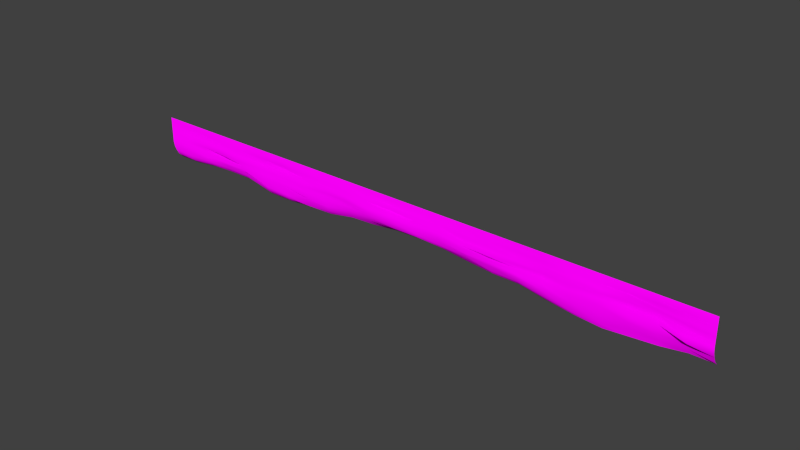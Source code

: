 # Source: architecture_divider_upper_earth_3.blend  (saved by Blender 2.70.0; exported with 4.5.12 LTS)
import bpy
from mathutils import Matrix  # noqa: F401  (used for matrix-valued properties, if any)

bpy.ops.wm.read_factory_settings(use_empty=True)
scene = bpy.context.scene
scene.name = 'Scene'

# ---- collections
col_collection_1 = bpy.data.collections.new('Collection 1'); scene.collection.children.link(col_collection_1)

# ---- images (referenced by path relative to the original .blend; pixels are not part of the script)
import os
ASSET_DIR = os.environ.get("B2B_ASSET_DIR", "")  # directory of the original .blend (textures are referenced by path, not embedded)
HERE = os.path.dirname(os.path.abspath(__file__))  # packed textures are extracted next to this script under _unpacked/

def load_image(name, relpath, width, height, colorspace="sRGB"):
    """Load a texture the original file referenced (path relative to the .blend, or extracted next to this script)."""
    p = next((c for c in (os.path.join(HERE, relpath), os.path.join(ASSET_DIR, relpath)) if relpath and os.path.exists(c)), "")
    if p:
        img = bpy.data.images.load(p, check_existing=True)
        img.name = name
    else:  # same state as the original file: an image datablock whose file is absent (Cycles renders it pink)
        img = bpy.data.images.new(name, width, height)
        img.source = "FILE"
        img.filepath = "//" + (relpath or name)
    img.colorspace_settings.name = colorspace
    return img
img_divider_stone_1_diffuse_jpg = load_image('divider_stone_1_diffuse.jpg', 'Texturen/divider_stone_1_diffuse.jpg', 1024, 1024, 'sRGB')
img_divider_stone_1_normal_jpg = load_image('divider_stone_1_normal.jpg', 'Texturen/divider_stone_1_normal.jpg', 1024, 1024, 'sRGB')

# ---- materials (node trees are filled in below, after node groups)
mat_architecture_divider_upper_earth_3_stone_1 = bpy.data.materials.new('architecture_divider_upper_earth_3_stone_1')
mat_architecture_divider_upper_earth_3_stone_1.alpha_threshold = 0.0
mat_architecture_divider_upper_earth_3_stone_1.roughness = 0.5
mat_architecture_divider_upper_earth_3_stone_1.line_color = (0.0, 0.0, 0.0, 1.0)

# ---- material node trees
mat_architecture_divider_upper_earth_3_stone_1.use_nodes = True; mat_architecture_divider_upper_earth_3_stone_1.node_tree.nodes.clear()
_N = mat_architecture_divider_upper_earth_3_stone_1.node_tree.nodes; _L = mat_architecture_divider_upper_earth_3_stone_1.node_tree.links
n0 = _N.new('ShaderNodeOutputMaterial'); n0.name = 'Material Output'; n0.location = (300, 300)
n1 = _N.new('ShaderNodeBsdfDiffuse'); n1.name = 'Diffuse BSDF'; n1.location = (10, 300)
n2 = _N.new('ShaderNodeTexCoord'); n2.name = 'Texture Coordinate'; n2.location = (-748, 320)
n3 = _N.new('ShaderNodeTexImage'); n3.name = 'Image Texture'; n3.location = (-505, 308)
n3.width = 140
n3.image = img_divider_stone_1_diffuse_jpg
n4 = _N.new('ShaderNodeTexImage'); n4.name = 'Image Texture.001'; n4.location = (-506, 80)
n4.width = 140
n4.image = img_divider_stone_1_normal_jpg
n5 = _N.new('ShaderNodeNormalMap'); n5.name = 'Normal Map'; n5.location = (-242, 95)
_L.new(n1.outputs[0], n0.inputs[0])
_L.new(n2.outputs[2], n3.inputs[0])
_L.new(n2.outputs[2], n4.inputs[0])
_L.new(n3.outputs[0], n1.inputs[0])
_L.new(n4.outputs[0], n5.inputs[1])
_L.new(n5.outputs[0], n1.inputs[2])
n0.is_active_output = True

# ---- world
world_world = bpy.data.worlds.new('World'); scene.world = world_world
world_world.color = (0.05088, 0.05088, 0.05088)
world_world.use_sun_shadow = False
world_world.sun_shadow_jitter_overblur = 0.0
world_world.cycles.sampling_method = 'MANUAL'
world_world.cycles.sample_map_resolution = 256

# ---- meshes
me_plane_005 = bpy.data.meshes.new('Plane.005')
me_plane_005.from_pydata([(-35.77, 0.0, -1.0), (31.73, 0.0, -1.0), (-35.77, 1.1, -5.2), (31.73, 1.1, -5.2), (-35.77, 0.0, -3.0), (20.89, 8.643e-07, -0.993), (31.73, 0.0, -3.0), (20.89, 1.1, -6.072), (20.89, 0.02336, -2.545), (-35.77, 0.0, -2.0), (26.37, 0.08831, -0.9465), (31.73, 0.3, -4.1), (-30.33, 1.1, -4.897), (-35.77, 0.3, -4.1), (-30.44, 0.1061, -0.8775), (31.73, 0.0, -2.0), (26.4, 1.1, -5.617), (20.87, 0.5902, -4.436), (20.89, -0.04245, -1.879), (-30.33, 0.1641, -2.813), (26.4, 0.3485, -2.547), (26.38, 0.391, -4.075), (-30.47, 0.3362, -3.998), (-30.33, -0.008251, -1.81), (26.4, 0.2389, -1.7), (-35.77, 0.0, -1.5), (29.0, 0.1544, -0.9027), (31.73, 0.6, -4.7), (-33.14, 1.1, -5.2), (-35.77, 0.6, -4.7), (-33.2, 0.08118, -0.9473), (31.73, 0.0, -1.5), (29.14, 1.104, -5.2), (20.89, 0.7035, -5.389), (20.89, -0.005591, -1.488), (-33.14, -2.351e-05, -3.002), (23.58, 0.3589, -2.518), (-35.77, 0.0, -2.5), (23.49, 0.07176, -0.9197), (31.73, 0.1, -3.6), (-27.41, 1.1, -4.745), (-35.77, 0.1, -3.6), (-27.34, -0.01588, -1.047), (31.73, 0.0, -2.5), (23.58, 1.1, -5.845), (20.89, 0.1527, -3.263), (20.89, 0.03021, -2.045), (-27.41, 0.4807, -2.785), (28.97, 0.1265, -3.069), (26.4, 0.7844, -4.871), (26.47, 0.3915, -3.102), (23.63, 0.3232, -3.939), (29.06, 0.5994, -4.059), (-30.03, 0.5395, -4.338), (-30.33, 0.05715, -3.348), (-33.14, 0.2631, -4.139), (-27.23, 0.5478, -3.764), (-30.33, 0.1003, -2.31), (-30.28, 0.03986, -1.487), (-33.18, 0.009637, -1.985), (-27.23, 0.0285, -1.726), (26.4, 0.3648, -2.045), (26.4, 0.2043, -1.396), (23.58, 0.126, -1.545), (29.14, 0.2433, -2.0), (29.14, 0.7324, -4.535), (-27.29, 0.605, -4.121), (-27.3, 0.006605, -2.336), (29.14, 0.34, -2.5), (23.58, 0.7514, -4.842), (23.58, 0.1059, -3.088), (29.0, 0.05295, -3.583), (-32.99, 0.4082, -4.647), (-33.14, 0.1713, -3.557), (-27.41, 0.163, -3.267), (-33.14, 0.005573, -2.5), (-33.28, 0.0315, -1.418), (-27.41, 0.02103, -1.364), (23.58, 0.3387, -2.045), (23.58, 0.1566, -1.045), (29.14, 0.1389, -1.5), (-35.77, 0.0, -0.5), (31.73, 0.0, -0.5), (20.79, 0.02667, -0.4538), (26.4, 0.008155, -0.5), (-30.33, 8.941e-07, -0.4942), (29.23, -0.02769, -0.4565), (-33.14, 8.941e-07, -0.5), (23.58, 8.941e-07, -0.4235), (-27.41, 8.941e-07, -0.4917), (-35.77, 0.0, 0.0), (31.73, 0.0, 0.0), (20.89, -2.98e-08, 0.0), (26.4, -2.98e-08, 0.0), (-30.33, -2.98e-08, 0.0), (29.14, -2.98e-08, 0.0), (-33.14, -2.98e-08, 0.0), (23.58, 0.0, 0.0), (-27.41, -2.98e-08, 0.0), (-2.985, 1.1, -4.176), (-2.953, 0.1613, -0.9959), (-2.985, 0.02863, -2.517), (-2.913, 0.3784, -3.569), (-2.902, 0.2523, -1.663), (-2.928, 0.5945, -3.788), (-2.935, -0.0007327, -2.075), (-2.985, 0.1544, -2.976), (-2.985, -0.001174, -1.311), (-3.035, 0.07897, -0.4624), (-2.985, -2.98e-08, 0.0), (8.955, 1.1, -4.848), (8.97, -0.003969, -1.013), (8.955, 0.3286, -2.738), (8.98, 0.4664, -3.707), (8.996, 0.09512, -1.91), (8.88, 0.02, -0.4654), (8.955, -2.98e-08, 0.0), (8.983, 0.6108, -4.297), (8.98, 0.01716, -2.476), (8.955, 0.24, -3.27), (8.955, 0.0563, -1.497), (-14.84, 0.5783, -4.926), (-14.85, -0.04214, -2.517), (-14.92, 0.1064, -3.626), (-14.92, -0.003824, -1.5), (-14.92, 1.1, -5.276), (-14.88, -0.01191, -1.039), (-14.92, 0.02441, -3.021), (-14.81, 0.3972, -3.953), (-14.8, -0.05758, -1.936), (-14.95, 0.006668, -0.4885), (-14.92, -2.98e-08, 0.0), (-20.79, 0.5701, -4.858), (-20.81, 0.1886, -2.403), (-20.89, 0.204, -3.468), (-20.89, 0.1705, -1.461), (-20.89, 1.1, -5.485), (-20.84, 0.05574, -1.037), (-20.89, 0.2674, -3.0), (-20.75, 0.4203, -4.456), (-20.75, 0.1827, -1.826), (-20.91, 0.03396, -0.4942), (-20.89, -2.98e-08, 0.0), (-8.883, 0.614, -4.009), (-8.893, 0.04097, -2.285), (-8.955, 0.3448, -3.057), (-8.955, 0.01093, -1.479), (-8.955, 1.1, -4.649), (-8.915, -0.009923, -1.028), (-8.955, 0.2646, -2.708), (-8.859, 0.4379, -3.552), (-8.851, 0.0194, -1.874), (-8.992, 0.01, -0.4827), (-8.955, -2.98e-08, 0.0), (2.985, 1.106, -4.214), (3.009, -0.005954, -0.8605), (2.985, 0.1192, -2.546), (3.034, 0.3943, -3.503), (3.047, -0.02438, -1.67), (2.923, 0.01667, -0.4164), (2.985, 0.0, 0.0), (3.028, 0.6178, -3.877), (3.022, 0.03949, -2.092), (2.985, 0.3431, -3.005), (2.985, -0.004707, -1.25), (14.92, 1.1, -5.428), (14.93, 0.1048, -0.9947), (14.92, 0.4196, -2.802), (14.93, 0.359, -4.152), (14.95, 0.2655, -1.8), (14.84, 0.05303, -0.4589), (14.92, -2.98e-08, 0.0), (14.94, 0.6189, -4.871), (14.94, 0.342, -2.314), (14.92, 0.2679, -3.419), (14.92, 0.1961, -1.458), (11.94, 1.1, -4.879), (11.95, 0.1478, -1.01), (11.94, 0.264, -2.795), (11.95, 0.4126, -3.829), (11.97, 0.1048, -1.92), (11.86, 0.09877, -0.4625), (11.94, 0.0, 0.0), (11.96, 0.6149, -4.337), (11.96, 0.2525, -2.411), (11.94, 0.1272, -3.324), (11.94, 0.2352, -1.488), (17.91, 1.1, -5.845), (17.91, -0.0009916, -0.9464), (17.91, 0.02345, -2.796), (17.9, 0.3457, -4.212), (17.92, -0.04371, -1.805), (17.82, 0.025, -0.452), (17.91, -2.98e-08, 0.0), (17.92, 0.623, -5.31), (17.92, 0.02418, -2.312), (17.91, 0.09524, -3.371), (17.91, -0.005444, -1.419), (5.97, 1.1, -4.578), (5.989, 0.09473, -1.016), (5.97, 0.02557, -2.754), (6.007, 0.3679, -3.46), (6.022, 0.1916, -1.929), (5.901, 0.03981, -0.4683), (5.97, -2.98e-08, 0.0), (6.006, 0.6067, -3.876), (6.001, 0.005222, -2.394), (5.97, 0.1254, -3.174), (5.97, 0.08022, -1.495), (1.907e-06, 1.1, -4.1), (0.02753, -0.006946, -0.9247), (1.907e-06, 0.02397, -2.562), (0.06035, 0.3738, -3.547), (0.07255, -0.05128, -1.662), (-0.056, 0.015, -0.4638), (1.907e-06, -2.98e-08, 0.0), (0.05006, 0.5986, -3.759), (0.04346, -0.012, -2.094), (1.907e-06, 0.1013, -3.062), (1.907e-06, -0.00456, -1.279), (-5.905, 0.5905, -3.867), (-5.914, -0.02405, -2.29), (-5.97, 0.1034, -2.998), (-5.97, -0.004266, -1.448), (-5.97, 1.1, -4.514), (-5.934, -0.008931, -1.022), (-5.97, 0.02415, -2.664), (-5.886, 0.3831, -3.458), (-5.877, -0.0538, -1.866), (-6.013, 0.01167, -0.4798), (-5.97, -2.98e-08, 0.0), (-11.86, 0.5823, -4.561), (-11.87, 0.2043, -2.435), (-11.94, 0.2267, -3.337), (-11.94, 0.07095, -1.496), (-11.94, 1.1, -5.198), (-11.9, 0.0006936, -1.036), (-11.94, 0.2647, -2.801), (-11.83, 0.4008, -4.023), (-11.83, 0.06285, -1.893), (-11.97, 0.008335, -0.4856), (-11.94, -2.98e-08, 0.0), (-17.82, 0.5899, -4.948), (-17.83, 0.2836, -2.518), (-17.91, 0.3503, -3.547), (-17.91, 0.3485, -1.46), (-17.91, 1.1, -5.503), (-17.86, 0.04155, -0.998), (-17.91, 0.2673, -3.203), (-17.78, 0.4593, -4.543), (-17.77, 0.1968, -1.741), (-17.93, 0.01836, -0.4784), (-17.9, 0.0, 0.0), (-24.19, 0.5661, -4.174), (-24.2, -0.06023, -2.334), (-24.3, 0.1095, -3.265), (-24.3, -0.003382, -1.488), (-24.3, 1.1, -4.745), (-24.24, -0.01489, -1.006), (-24.3, 0.02467, -2.759), (-24.14, 0.4112, -3.65), (-24.14, -0.06137, -1.731), (-24.31, 0.001668, -0.4764), (-24.3, -2.98e-08, 0.0)], [], [(65, 32, 3, 27), (194, 187, 7, 33), (195, 189, 8, 46), (68, 48, 6, 43), (69, 44, 16, 49), (70, 51, 21, 50), (71, 52, 11, 39), (72, 28, 12, 53), (73, 55, 22, 54), (196, 190, 17, 45), (75, 35, 19, 57), (76, 59, 23, 58), (197, 191, 18, 34), (78, 36, 20, 61), (79, 63, 24, 62), (80, 64, 15, 31), (49, 16, 32, 65), (21, 49, 65, 52), (52, 65, 27, 11), (53, 12, 40, 66), (22, 53, 66, 56), (190, 194, 33, 17), (57, 19, 47, 67), (23, 57, 67, 60), (191, 195, 46, 18), (61, 20, 48, 68), (24, 61, 68, 64), (64, 68, 43, 15), (33, 7, 44, 69), (17, 33, 69, 51), (51, 69, 49, 21), (45, 17, 51, 70), (8, 45, 70, 36), (36, 70, 50, 20), (50, 21, 52, 71), (20, 50, 71, 48), (48, 71, 39, 6), (29, 2, 28, 72), (13, 29, 72, 55), (55, 72, 53, 22), (41, 13, 55, 73), (4, 41, 73, 35), (35, 73, 54, 19), (54, 22, 56, 74), (19, 54, 74, 47), (189, 196, 45, 8), (37, 4, 35, 75), (9, 37, 75, 59), (59, 75, 57, 23), (25, 9, 59, 76), (0, 25, 76, 30), (30, 76, 58, 14), (58, 23, 60, 77), (14, 58, 77, 42), (188, 197, 34, 5), (46, 8, 36, 78), (18, 46, 78, 63), (63, 78, 61, 24), (34, 18, 63, 79), (5, 34, 79, 38), (38, 79, 62, 10), (62, 24, 64, 80), (10, 62, 80, 26), (26, 80, 31, 1), (42, 89, 85, 14), (10, 84, 88, 38), (14, 85, 87, 30), (26, 86, 84, 10), (258, 262, 89, 42), (38, 88, 83, 5), (30, 87, 81, 0), (1, 82, 86, 26), (89, 98, 94, 85), (84, 93, 97, 88), (85, 94, 96, 87), (86, 95, 93, 84), (262, 263, 98, 89), (88, 97, 92, 83), (87, 96, 90, 81), (82, 91, 95, 86), (220, 224, 99, 104), (221, 226, 101, 105), (222, 227, 102, 106), (223, 228, 103, 107), (227, 220, 104, 102), (228, 221, 105, 103), (226, 222, 106, 101), (225, 223, 107, 100), (210, 214, 108, 100), (214, 215, 109, 108), (205, 198, 110, 117), (206, 200, 112, 118), (207, 201, 113, 119), (208, 202, 114, 120), (201, 205, 117, 113), (202, 206, 118, 114), (200, 207, 119, 112), (199, 208, 120, 111), (177, 181, 115, 111), (181, 182, 116, 115), (236, 240, 130, 126), (240, 241, 131, 130), (242, 246, 125, 121), (243, 248, 127, 122), (244, 249, 128, 123), (245, 250, 129, 124), (249, 242, 121, 128), (250, 243, 122, 129), (248, 244, 123, 127), (247, 245, 124, 126), (247, 251, 141, 137), (251, 252, 142, 141), (253, 257, 136, 132), (254, 259, 138, 133), (255, 260, 139, 134), (256, 261, 140, 135), (260, 253, 132, 139), (261, 254, 133, 140), (259, 255, 134, 138), (258, 256, 135, 137), (231, 235, 147, 143), (232, 237, 149, 144), (233, 238, 150, 145), (234, 239, 151, 146), (238, 231, 143, 150), (239, 232, 144, 151), (237, 233, 145, 149), (236, 234, 146, 148), (225, 229, 152, 148), (229, 230, 153, 152), (199, 203, 159, 155), (203, 204, 160, 159), (216, 209, 154, 161), (217, 211, 156, 162), (218, 212, 157, 163), (219, 213, 158, 164), (212, 216, 161, 157), (213, 217, 162, 158), (211, 218, 163, 156), (210, 219, 164, 155), (183, 176, 165, 172), (184, 178, 167, 173), (185, 179, 168, 174), (186, 180, 169, 175), (179, 183, 172, 168), (180, 184, 173, 169), (178, 185, 174, 167), (177, 186, 175, 166), (188, 192, 170, 166), (192, 193, 171, 170), (166, 170, 181, 177), (170, 171, 182, 181), (117, 110, 176, 183), (118, 112, 178, 184), (119, 113, 179, 185), (120, 114, 180, 186), (113, 117, 183, 179), (114, 118, 184, 180), (112, 119, 185, 178), (111, 120, 186, 177), (172, 165, 187, 194), (173, 167, 189, 195), (174, 168, 190, 196), (175, 169, 191, 197), (168, 172, 194, 190), (169, 173, 195, 191), (167, 174, 196, 189), (166, 175, 197, 188), (5, 83, 192, 188), (83, 92, 193, 192), (161, 154, 198, 205), (162, 156, 200, 206), (163, 157, 201, 207), (164, 158, 202, 208), (157, 161, 205, 201), (158, 162, 206, 202), (156, 163, 207, 200), (155, 164, 208, 199), (111, 115, 203, 199), (115, 116, 204, 203), (155, 159, 214, 210), (159, 160, 215, 214), (104, 99, 209, 216), (105, 101, 211, 217), (106, 102, 212, 218), (107, 103, 213, 219), (102, 104, 216, 212), (103, 105, 217, 213), (101, 106, 218, 211), (100, 107, 219, 210), (143, 147, 224, 220), (144, 149, 226, 221), (145, 150, 227, 222), (146, 151, 228, 223), (150, 143, 220, 227), (151, 144, 221, 228), (149, 145, 222, 226), (148, 146, 223, 225), (100, 108, 229, 225), (108, 109, 230, 229), (148, 152, 240, 236), (152, 153, 241, 240), (121, 125, 235, 231), (122, 127, 237, 232), (123, 128, 238, 233), (124, 129, 239, 234), (128, 121, 231, 238), (129, 122, 232, 239), (127, 123, 233, 237), (126, 124, 234, 236), (132, 136, 246, 242), (133, 138, 248, 243), (134, 139, 249, 244), (135, 140, 250, 245), (139, 132, 242, 249), (140, 133, 243, 250), (138, 134, 244, 248), (137, 135, 245, 247), (126, 130, 251, 247), (130, 131, 252, 251), (137, 141, 262, 258), (141, 142, 263, 262), (66, 40, 257, 253), (67, 47, 259, 254), (74, 56, 260, 255), (77, 60, 261, 256), (56, 66, 253, 260), (60, 67, 254, 261), (47, 74, 255, 259), (42, 77, 256, 258)])
me_plane_005.polygons.foreach_set('use_smooth', [True] * 230)
_uv = me_plane_005.uv_layers.new(name='UVMap')
_uv.uv.foreach_set('vector', [5.557, 0.6001, 5.558, 0.665, 5.779, 0.6619, 5.778, 0.6015, 4.595, 0.6561, 4.594, 0.7173, 4.849, 0.7335, 4.849, 0.6659, 4.594, 0.3938, 4.594, 0.4351, 4.85, 0.4132, 4.85, 0.37, 5.553, 0.4041, 5.541, 0.4551, 5.774, 0.4458, 5.774, 0.4028, 5.079, 0.6228, 5.08, 0.714, 5.323, 0.694, 5.323, 0.6244, 5.079, 0.4631, 5.084, 0.5376, 5.321, 0.5469, 5.327, 0.4618, 5.544, 0.4985, 5.55, 0.5586, 5.776, 0.5444, 5.774, 0.4981, 0.2366, 0.593, 0.2244, 0.6683, 0.4656, 0.6466, 0.4912, 0.5779, 0.2257, 0.498, 0.225, 0.5481, 0.453, 0.5431, 0.4669, 0.4826, 4.594, 0.4849, 4.593, 0.5595, 4.848, 0.5837, 4.85, 0.4762, 0.2266, 0.4054, 0.2262, 0.4483, 0.4688, 0.4359, 0.4692, 0.3912, 0.2147, 0.3126, 0.2234, 0.3613, 0.4687, 0.347, 0.4721, 0.3189, 4.593, 0.3169, 4.594, 0.3501, 4.849, 0.3544, 4.849, 0.3207, 5.08, 0.371, 5.08, 0.4107, 5.321, 0.4137, 5.32, 0.3702, 5.079, 0.2828, 5.079, 0.3251, 5.32, 0.3386, 5.32, 0.3125, 5.553, 0.3182, 5.553, 0.3613, 5.773, 0.3602, 5.773, 0.3175, 5.323, 0.6244, 5.323, 0.694, 5.558, 0.665, 5.557, 0.6001, 5.321, 0.5469, 5.323, 0.6244, 5.557, 0.6001, 5.55, 0.5586, 5.55, 0.5586, 5.557, 0.6001, 5.778, 0.6015, 5.776, 0.5444, 0.4912, 0.5779, 0.4656, 0.6466, 0.7167, 0.6372, 0.7266, 0.5692, 0.453, 0.5431, 0.4912, 0.5779, 0.7266, 0.5692, 0.7312, 0.5387, 4.593, 0.5595, 4.595, 0.6561, 4.849, 0.6659, 4.848, 0.5837, 0.4692, 0.3912, 0.4688, 0.4359, 0.7155, 0.4384, 0.7258, 0.3858, 0.4687, 0.347, 0.4692, 0.3912, 0.7258, 0.3858, 0.7319, 0.3349, 4.594, 0.3501, 4.594, 0.3938, 4.85, 0.37, 4.849, 0.3544, 5.32, 0.3702, 5.321, 0.4137, 5.541, 0.4551, 5.553, 0.4041, 5.32, 0.3386, 5.32, 0.3702, 5.553, 0.4041, 5.553, 0.3613, 5.553, 0.3613, 5.553, 0.4041, 5.774, 0.4028, 5.773, 0.3602, 4.849, 0.6659, 4.849, 0.7335, 5.08, 0.714, 5.079, 0.6228, 4.848, 0.5837, 4.849, 0.6659, 5.079, 0.6228, 5.084, 0.5376, 5.084, 0.5376, 5.079, 0.6228, 5.323, 0.6244, 5.321, 0.5469, 4.85, 0.4762, 4.848, 0.5837, 5.084, 0.5376, 5.079, 0.4631, 4.85, 0.4132, 4.85, 0.4762, 5.079, 0.4631, 5.08, 0.4107, 5.08, 0.4107, 5.079, 0.4631, 5.327, 0.4618, 5.321, 0.4137, 5.327, 0.4618, 5.321, 0.5469, 5.55, 0.5586, 5.544, 0.4985, 5.321, 0.4137, 5.327, 0.4618, 5.544, 0.4985, 5.541, 0.4551, 5.541, 0.4551, 5.544, 0.4985, 5.774, 0.4981, 5.774, 0.4458, -0.0003912, 0.6022, -0.001847, 0.6629, 0.2244, 0.6683, 0.2366, 0.593, 2.065e-05, 0.5448, -0.0003912, 0.6022, 0.2366, 0.593, 0.225, 0.5481, 0.225, 0.5481, 0.2366, 0.593, 0.4912, 0.5779, 0.453, 0.5431, 7.042e-05, 0.4988, 2.065e-05, 0.5448, 0.225, 0.5481, 0.2257, 0.498, 0.0004632, 0.4469, 7.042e-05, 0.4988, 0.2257, 0.498, 0.2262, 0.4483, 0.2262, 0.4483, 0.2257, 0.498, 0.4669, 0.4826, 0.4688, 0.4359, 0.4669, 0.4826, 0.453, 0.5431, 0.7312, 0.5387, 0.716, 0.486, 0.4688, 0.4359, 0.4669, 0.4826, 0.716, 0.486, 0.7155, 0.4384, 4.594, 0.4351, 4.594, 0.4849, 4.85, 0.4762, 4.85, 0.4132, 0.0006956, 0.4041, 0.0004632, 0.4469, 0.2262, 0.4483, 0.2266, 0.4054, 0.0009103, 0.3614, 0.0006956, 0.4041, 0.2266, 0.4054, 0.2234, 0.3613, 0.2234, 0.3613, 0.2266, 0.4054, 0.4692, 0.3912, 0.4687, 0.347, 0.001094, 0.3186, 0.0009103, 0.3614, 0.2234, 0.3613, 0.2147, 0.3126, 0.001269, 0.2758, 0.001094, 0.3186, 0.2147, 0.3126, 0.2219, 0.272, 0.2219, 0.272, 0.2147, 0.3126, 0.4721, 0.3189, 0.4586, 0.2663, 0.4721, 0.3189, 0.4687, 0.347, 0.7319, 0.3349, 0.7174, 0.3043, 0.4586, 0.2663, 0.4721, 0.3189, 0.7174, 0.3043, 0.7231, 0.2772, 4.593, 0.2764, 4.593, 0.3169, 4.849, 0.3207, 4.849, 0.2785, 4.85, 0.37, 4.85, 0.4132, 5.08, 0.4107, 5.08, 0.371, 4.849, 0.3544, 4.85, 0.37, 5.08, 0.371, 5.079, 0.3251, 5.079, 0.3251, 5.08, 0.371, 5.32, 0.3702, 5.32, 0.3386, 4.849, 0.3207, 4.849, 0.3544, 5.079, 0.3251, 5.079, 0.2828, 4.849, 0.2785, 4.849, 0.3207, 5.079, 0.2828, 5.071, 0.2701, 5.071, 0.2701, 5.079, 0.2828, 5.32, 0.3125, 5.317, 0.2723, 5.32, 0.3125, 5.32, 0.3386, 5.553, 0.3613, 5.553, 0.3182, 5.317, 0.2723, 5.32, 0.3125, 5.553, 0.3182, 5.541, 0.2678, 5.541, 0.2678, 5.553, 0.3182, 5.773, 0.3175, 5.773, 0.2749, 0.7231, 0.2772, 0.7177, 0.23, 0.4679, 0.2323, 0.4586, 0.2663, 5.317, 0.2723, 5.32, 0.2334, 5.079, 0.2273, 5.071, 0.2701, 0.4586, 0.2663, 0.4679, 0.2323, 0.2273, 0.2331, 0.2219, 0.272, 5.541, 0.2678, 5.56, 0.227, 5.32, 0.2334, 5.317, 0.2723, 0.9881, 0.2792, 0.9828, 0.2337, 0.7177, 0.23, 0.7231, 0.2772, 5.071, 0.2701, 5.079, 0.2273, 4.84, 0.2324, 4.849, 0.2785, 0.2219, 0.272, 0.2273, 0.2331, 0.0014, 0.233, 0.001269, 0.2758, 5.773, 0.2749, 5.774, 0.2322, 5.56, 0.227, 5.541, 0.2678, 0.7177, 0.23, 0.718, 0.188, 0.4677, 0.1899, 0.4679, 0.2323, 5.32, 0.2334, 5.319, 0.1907, 5.078, 0.1897, 5.079, 0.2273, 0.4679, 0.2323, 0.4677, 0.1899, 0.2273, 0.1903, 0.2273, 0.2331, 5.56, 0.227, 5.553, 0.188, 5.319, 0.1907, 5.32, 0.2334, 0.9828, 0.2337, 0.9839, 0.1928, 0.718, 0.188, 0.7177, 0.23, 5.079, 0.2273, 5.078, 0.1897, 4.848, 0.1933, 4.84, 0.2324, 0.2273, 0.2331, 0.2273, 0.1903, 0.001409, 0.1902, 0.0014, 0.233, 5.774, 0.2322, 5.774, 0.1895, 5.553, 0.188, 5.56, 0.227, 2.554, 0.5426, 2.547, 0.6128, 2.803, 0.5949, 2.808, 0.5405, 2.554, 0.3957, 2.549, 0.428, 2.803, 0.4204, 2.808, 0.3832, 2.549, 0.4573, 2.556, 0.5034, 2.809, 0.5144, 2.803, 0.4606, 2.55, 0.3232, 2.558, 0.3592, 2.811, 0.3433, 2.803, 0.3075, 2.556, 0.5034, 2.554, 0.5426, 2.808, 0.5405, 2.809, 0.5144, 2.558, 0.3592, 2.554, 0.3957, 2.808, 0.3832, 2.811, 0.3433, 2.549, 0.428, 2.549, 0.4573, 2.803, 0.4606, 2.803, 0.4204, 2.552, 0.2868, 2.55, 0.3232, 2.803, 0.3075, 2.806, 0.2778, 3.059, 0.2777, 3.052, 0.2378, 2.799, 0.2324, 2.806, 0.2778, 3.052, 0.2378, 3.058, 0.1981, 2.803, 0.1925, 2.799, 0.2324, 3.574, 0.5468, 3.57, 0.6203, 3.826, 0.6433, 3.829, 0.5805, 3.575, 0.4058, 3.572, 0.4368, 3.826, 0.4413, 3.828, 0.4071, 3.572, 0.4739, 3.575, 0.5058, 3.828, 0.5289, 3.826, 0.4868, 3.571, 0.3247, 3.576, 0.363, 3.83, 0.3585, 3.826, 0.323, 3.575, 0.5058, 3.574, 0.5468, 3.829, 0.5805, 3.828, 0.5289, 3.576, 0.363, 3.575, 0.4058, 3.828, 0.4071, 3.83, 0.3585, 3.572, 0.4368, 3.572, 0.4739, 3.826, 0.4868, 3.826, 0.4413, 3.573, 0.2838, 3.571, 0.3247, 3.826, 0.323, 3.827, 0.2814, 4.082, 0.2823, 4.074, 0.2353, 3.819, 0.2346, 3.827, 0.2814, 4.074, 0.2353, 4.081, 0.1951, 3.826, 0.1947, 3.819, 0.2346, 2.043, 0.2874, 2.037, 0.2404, 1.783, 0.2382, 1.789, 0.2853, 2.037, 0.2404, 2.04, 0.1991, 1.786, 0.1966, 1.783, 0.2382, 1.538, 0.6257, 1.53, 0.6902, 1.785, 0.6785, 1.791, 0.6251, 1.536, 0.4152, 1.53, 0.4734, 1.784, 0.4541, 1.79, 0.411, 1.53, 0.5036, 1.542, 0.5893, 1.795, 0.5419, 1.784, 0.5054, 1.529, 0.3227, 1.541, 0.3492, 1.795, 0.362, 1.784, 0.3247, 1.542, 0.5893, 1.538, 0.6257, 1.791, 0.6251, 1.795, 0.5419, 1.541, 0.3492, 1.536, 0.4152, 1.79, 0.411, 1.795, 0.362, 1.53, 0.4734, 1.53, 0.5036, 1.784, 0.5054, 1.784, 0.4541, 1.534, 0.2764, 1.529, 0.3227, 1.784, 0.3247, 1.789, 0.2853, 1.534, 0.2764, 1.529, 0.2323, 1.275, 0.2365, 1.281, 0.2831, 1.529, 0.2323, 1.53, 0.1915, 1.276, 0.1941, 1.275, 0.2365, 0.9922, 0.5657, 0.9823, 0.6327, 1.275, 0.6872, 1.284, 0.6174, 0.9893, 0.3944, 0.9803, 0.4318, 1.275, 0.4542, 1.283, 0.4026, 0.9811, 0.476, 0.9954, 0.5183, 1.288, 0.5809, 1.275, 0.4945, 0.9823, 0.3206, 0.9957, 0.3424, 1.288, 0.353, 1.276, 0.3212, 0.9954, 0.5183, 0.9922, 0.5657, 1.284, 0.6174, 1.288, 0.5809, 0.9957, 0.3424, 0.9893, 0.3944, 1.283, 0.4026, 1.288, 0.353, 0.9803, 0.4318, 0.9811, 0.476, 1.275, 0.4945, 1.275, 0.4542, 0.9881, 0.2792, 0.9823, 0.3206, 1.276, 0.3212, 1.281, 0.2831, 2.043, 0.5948, 2.039, 0.665, 2.293, 0.6209, 2.298, 0.5521, 2.044, 0.4089, 2.038, 0.4405, 2.293, 0.4361, 2.299, 0.3952, 2.037, 0.4863, 2.046, 0.5466, 2.301, 0.5101, 2.293, 0.4668, 2.039, 0.3271, 2.048, 0.361, 2.303, 0.3601, 2.294, 0.3264, 2.046, 0.5466, 2.043, 0.5948, 2.298, 0.5521, 2.301, 0.5101, 2.048, 0.361, 2.044, 0.4089, 2.299, 0.3952, 2.303, 0.3601, 2.038, 0.4405, 2.037, 0.4863, 2.293, 0.4668, 2.293, 0.4361, 2.043, 0.2874, 2.039, 0.3271, 2.294, 0.3264, 2.297, 0.2878, 2.552, 0.2868, 2.545, 0.2404, 2.291, 0.2413, 2.297, 0.2878, 2.545, 0.2404, 2.548, 0.1993, 2.294, 0.2001, 2.291, 0.2413, 3.573, 0.2838, 3.565, 0.2367, 3.309, 0.2346, 3.316, 0.2728, 3.565, 0.2367, 3.57, 0.1964, 3.314, 0.1981, 3.309, 0.2346, 3.062, 0.5372, 3.058, 0.5891, 3.314, 0.5955, 3.318, 0.5446, 3.06, 0.3794, 3.057, 0.4197, 3.315, 0.4198, 3.318, 0.3799, 3.057, 0.463, 3.063, 0.5107, 3.319, 0.5071, 3.315, 0.464, 3.056, 0.3082, 3.063, 0.3418, 3.32, 0.3427, 3.314, 0.3065, 3.063, 0.5107, 3.062, 0.5372, 3.318, 0.5446, 3.319, 0.5071, 3.063, 0.3418, 3.06, 0.3794, 3.318, 0.3799, 3.32, 0.3427, 3.057, 0.4197, 3.057, 0.463, 3.315, 0.464, 3.315, 0.4198, 3.059, 0.2777, 3.056, 0.3082, 3.314, 0.3065, 3.316, 0.2728, 4.084, 0.5827, 4.081, 0.6452, 4.338, 0.6854, 4.34, 0.6223, 4.083, 0.4061, 4.081, 0.4392, 4.337, 0.4391, 4.338, 0.3968, 4.081, 0.4861, 4.083, 0.5357, 4.339, 0.557, 4.337, 0.4936, 4.081, 0.3238, 4.084, 0.3623, 4.338, 0.3523, 4.337, 0.3224, 4.083, 0.5357, 4.084, 0.5827, 4.34, 0.6223, 4.339, 0.557, 4.084, 0.3623, 4.083, 0.4061, 4.338, 0.3968, 4.338, 0.3523, 4.081, 0.4392, 4.081, 0.4861, 4.337, 0.4936, 4.337, 0.4391, 4.082, 0.2823, 4.081, 0.3238, 4.337, 0.3224, 4.337, 0.282, 4.593, 0.2764, 4.585, 0.2341, 4.329, 0.2358, 4.337, 0.282, 4.585, 0.2341, 4.592, 0.1952, 4.337, 0.1963, 4.329, 0.2358, 4.337, 0.282, 4.329, 0.2358, 4.074, 0.2353, 4.082, 0.2823, 4.329, 0.2358, 4.337, 0.1963, 4.081, 0.1951, 4.074, 0.2353, 3.829, 0.5805, 3.826, 0.6433, 4.081, 0.6452, 4.084, 0.5827, 3.828, 0.4071, 3.826, 0.4413, 4.081, 0.4392, 4.083, 0.4061, 3.826, 0.4868, 3.828, 0.5289, 4.083, 0.5357, 4.081, 0.4861, 3.826, 0.323, 3.83, 0.3585, 4.084, 0.3623, 4.081, 0.3238, 3.828, 0.5289, 3.829, 0.5805, 4.084, 0.5827, 4.083, 0.5357, 3.83, 0.3585, 3.828, 0.4071, 4.083, 0.4061, 4.084, 0.3623, 3.826, 0.4413, 3.826, 0.4868, 4.081, 0.4861, 4.081, 0.4392, 3.827, 0.2814, 3.826, 0.323, 4.081, 0.3238, 4.082, 0.2823, 4.34, 0.6223, 4.338, 0.6854, 4.594, 0.7173, 4.595, 0.6561, 4.338, 0.3968, 4.337, 0.4391, 4.594, 0.4351, 4.594, 0.3938, 4.337, 0.4936, 4.339, 0.557, 4.593, 0.5595, 4.594, 0.4849, 4.337, 0.3224, 4.338, 0.3523, 4.594, 0.3501, 4.593, 0.3169, 4.339, 0.557, 4.34, 0.6223, 4.595, 0.6561, 4.593, 0.5595, 4.338, 0.3523, 4.338, 0.3968, 4.594, 0.3938, 4.594, 0.3501, 4.337, 0.4391, 4.337, 0.4936, 4.594, 0.4849, 4.594, 0.4351, 4.337, 0.282, 4.337, 0.3224, 4.593, 0.3169, 4.593, 0.2764, 4.849, 0.2785, 4.84, 0.2324, 4.585, 0.2341, 4.593, 0.2764, 4.84, 0.2324, 4.848, 0.1933, 4.592, 0.1952, 4.585, 0.2341, 3.318, 0.5446, 3.314, 0.5955, 3.57, 0.6203, 3.574, 0.5468, 3.318, 0.3799, 3.315, 0.4198, 3.572, 0.4368, 3.575, 0.4058, 3.315, 0.464, 3.319, 0.5071, 3.575, 0.5058, 3.572, 0.4739, 3.314, 0.3065, 3.32, 0.3427, 3.576, 0.363, 3.571, 0.3247, 3.319, 0.5071, 3.318, 0.5446, 3.574, 0.5468, 3.575, 0.5058, 3.32, 0.3427, 3.318, 0.3799, 3.575, 0.4058, 3.576, 0.363, 3.315, 0.4198, 3.315, 0.464, 3.572, 0.4739, 3.572, 0.4368, 3.316, 0.2728, 3.314, 0.3065, 3.571, 0.3247, 3.573, 0.2838, 3.827, 0.2814, 3.819, 0.2346, 3.565, 0.2367, 3.573, 0.2838, 3.819, 0.2346, 3.826, 0.1947, 3.57, 0.1964, 3.565, 0.2367, 3.316, 0.2728, 3.309, 0.2346, 3.052, 0.2378, 3.059, 0.2777, 3.309, 0.2346, 3.314, 0.1981, 3.058, 0.1981, 3.052, 0.2378, 2.808, 0.5405, 2.803, 0.5949, 3.058, 0.5891, 3.062, 0.5372, 2.808, 0.3832, 2.803, 0.4204, 3.057, 0.4197, 3.06, 0.3794, 2.803, 0.4606, 2.809, 0.5144, 3.063, 0.5107, 3.057, 0.463, 2.803, 0.3075, 2.811, 0.3433, 3.063, 0.3418, 3.056, 0.3082, 2.809, 0.5144, 2.808, 0.5405, 3.062, 0.5372, 3.063, 0.5107, 2.811, 0.3433, 2.808, 0.3832, 3.06, 0.3794, 3.063, 0.3418, 2.803, 0.4204, 2.803, 0.4606, 3.057, 0.463, 3.057, 0.4197, 2.806, 0.2778, 2.803, 0.3075, 3.056, 0.3082, 3.059, 0.2777, 2.298, 0.5521, 2.293, 0.6209, 2.547, 0.6128, 2.554, 0.5426, 2.299, 0.3952, 2.293, 0.4361, 2.549, 0.428, 2.554, 0.3957, 2.293, 0.4668, 2.301, 0.5101, 2.556, 0.5034, 2.549, 0.4573, 2.294, 0.3264, 2.303, 0.3601, 2.558, 0.3592, 2.55, 0.3232, 2.301, 0.5101, 2.298, 0.5521, 2.554, 0.5426, 2.556, 0.5034, 2.303, 0.3601, 2.299, 0.3952, 2.554, 0.3957, 2.558, 0.3592, 2.293, 0.4361, 2.293, 0.4668, 2.549, 0.4573, 2.549, 0.428, 2.297, 0.2878, 2.294, 0.3264, 2.55, 0.3232, 2.552, 0.2868, 2.806, 0.2778, 2.799, 0.2324, 2.545, 0.2404, 2.552, 0.2868, 2.799, 0.2324, 2.803, 0.1925, 2.548, 0.1993, 2.545, 0.2404, 2.297, 0.2878, 2.291, 0.2413, 2.037, 0.2404, 2.043, 0.2874, 2.291, 0.2413, 2.294, 0.2001, 2.04, 0.1991, 2.037, 0.2404, 1.791, 0.6251, 1.785, 0.6785, 2.039, 0.665, 2.043, 0.5948, 1.79, 0.411, 1.784, 0.4541, 2.038, 0.4405, 2.044, 0.4089, 1.784, 0.5054, 1.795, 0.5419, 2.046, 0.5466, 2.037, 0.4863, 1.784, 0.3247, 1.795, 0.362, 2.048, 0.361, 2.039, 0.3271, 1.795, 0.5419, 1.791, 0.6251, 2.043, 0.5948, 2.046, 0.5466, 1.795, 0.362, 1.79, 0.411, 2.044, 0.4089, 2.048, 0.361, 1.784, 0.4541, 1.784, 0.5054, 2.037, 0.4863, 2.038, 0.4405, 1.789, 0.2853, 1.784, 0.3247, 2.039, 0.3271, 2.043, 0.2874, 1.284, 0.6174, 1.275, 0.6872, 1.53, 0.6902, 1.538, 0.6257, 1.283, 0.4026, 1.275, 0.4542, 1.53, 0.4734, 1.536, 0.4152, 1.275, 0.4945, 1.288, 0.5809, 1.542, 0.5893, 1.53, 0.5036, 1.276, 0.3212, 1.288, 0.353, 1.541, 0.3492, 1.529, 0.3227, 1.288, 0.5809, 1.284, 0.6174, 1.538, 0.6257, 1.542, 0.5893, 1.288, 0.353, 1.283, 0.4026, 1.536, 0.4152, 1.541, 0.3492, 1.275, 0.4542, 1.275, 0.4945, 1.53, 0.5036, 1.53, 0.4734, 1.281, 0.2831, 1.276, 0.3212, 1.529, 0.3227, 1.534, 0.2764, 1.789, 0.2853, 1.783, 0.2382, 1.529, 0.2323, 1.534, 0.2764, 1.783, 0.2382, 1.786, 0.1966, 1.53, 0.1915, 1.529, 0.2323, 1.281, 0.2831, 1.275, 0.2365, 0.9828, 0.2337, 0.9881, 0.2792, 1.275, 0.2365, 1.276, 0.1941, 0.9839, 0.1928, 0.9828, 0.2337, 0.7266, 0.5692, 0.7167, 0.6372, 0.9823, 0.6327, 0.9922, 0.5657, 0.7258, 0.3858, 0.7155, 0.4384, 0.9803, 0.4318, 0.9893, 0.3944, 0.716, 0.486, 0.7312, 0.5387, 0.9954, 0.5183, 0.9811, 0.476, 0.7174, 0.3043, 0.7319, 0.3349, 0.9957, 0.3424, 0.9823, 0.3206, 0.7312, 0.5387, 0.7266, 0.5692, 0.9922, 0.5657, 0.9954, 0.5183, 0.7319, 0.3349, 0.7258, 0.3858, 0.9893, 0.3944, 0.9957, 0.3424, 0.7155, 0.4384, 0.716, 0.486, 0.9811, 0.476, 0.9803, 0.4318, 0.7231, 0.2772, 0.7174, 0.3043, 0.9823, 0.3206, 0.9881, 0.2792])
me_plane_005.materials.append(mat_architecture_divider_upper_earth_3_stone_1)
me_plane_005.use_remesh_preserve_volume = False
me_plane_005.use_remesh_preserve_attributes = False
me_plane_005.use_mirror_vertex_groups = False
me_plane_005.update()

# ---- objects
ob_plane_003 = bpy.data.objects.new('Plane.003', me_plane_005)

# ---- transforms, parenting, visibility, modifiers, constraints
ob_plane_003.location = (143.8, 0.0, -3.0)
ob_plane_003.lineart.crease_threshold = 0.0

# ---- collection membership
col_collection_1.objects.link(ob_plane_003)

# ---- scene / render settings (as saved in the file)
scene.frame_start = 1; scene.frame_end = 250; scene.frame_set(1)
scene.render.engine = 'CYCLES'
scene.render.resolution_percentage = 50
scene.render.dither_intensity = 0.0
scene.cycles.use_denoising = False
scene.cycles.samples = 10
scene.cycles.sampling_pattern = 'TABULATED_SOBOL'
scene.cycles.light_sampling_threshold = 0.0
scene.cycles.use_adaptive_sampling = False
scene.cycles.use_light_tree = False
scene.cycles.blur_glossy = 0.0
scene.cycles.volume_bounces = 1
scene.cycles.pixel_filter_type = 'GAUSSIAN'
scene.cycles.sample_clamp_indirect = 0.0
scene.view_settings.view_transform = 'Standard'
bpy.context.view_layer.update()

# ---- added for rendering (the .blend has no active camera and no usable light): camera, sun
cam_auto = bpy.data.cameras.new('AutoCamera')
cam_auto.lens = 50.0
cam_auto.sensor_width = 36.0
cam_auto.clip_end = 1100.63
ob_auto_camera = bpy.data.objects.new('AutoCamera', cam_auto)
scene.collection.objects.link(ob_auto_camera)
ob_auto_camera.location = (204.464, -74.7346, 44.1353)
ob_auto_camera.rotation_euler = (1.09748, -7.21219e-08, 0.694738)
scene.camera = ob_auto_camera
light_auto_sun = bpy.data.lights.new('AutoSun', 'SUN')
light_auto_sun.energy = 3.0
light_auto_sun.angle = 0.0523599
ob_auto_sun = bpy.data.objects.new('AutoSun', light_auto_sun)
scene.collection.objects.link(ob_auto_sun)
ob_auto_sun.rotation_euler = (0.872665, 0.174533, 0.523599)
bpy.context.view_layer.update()

